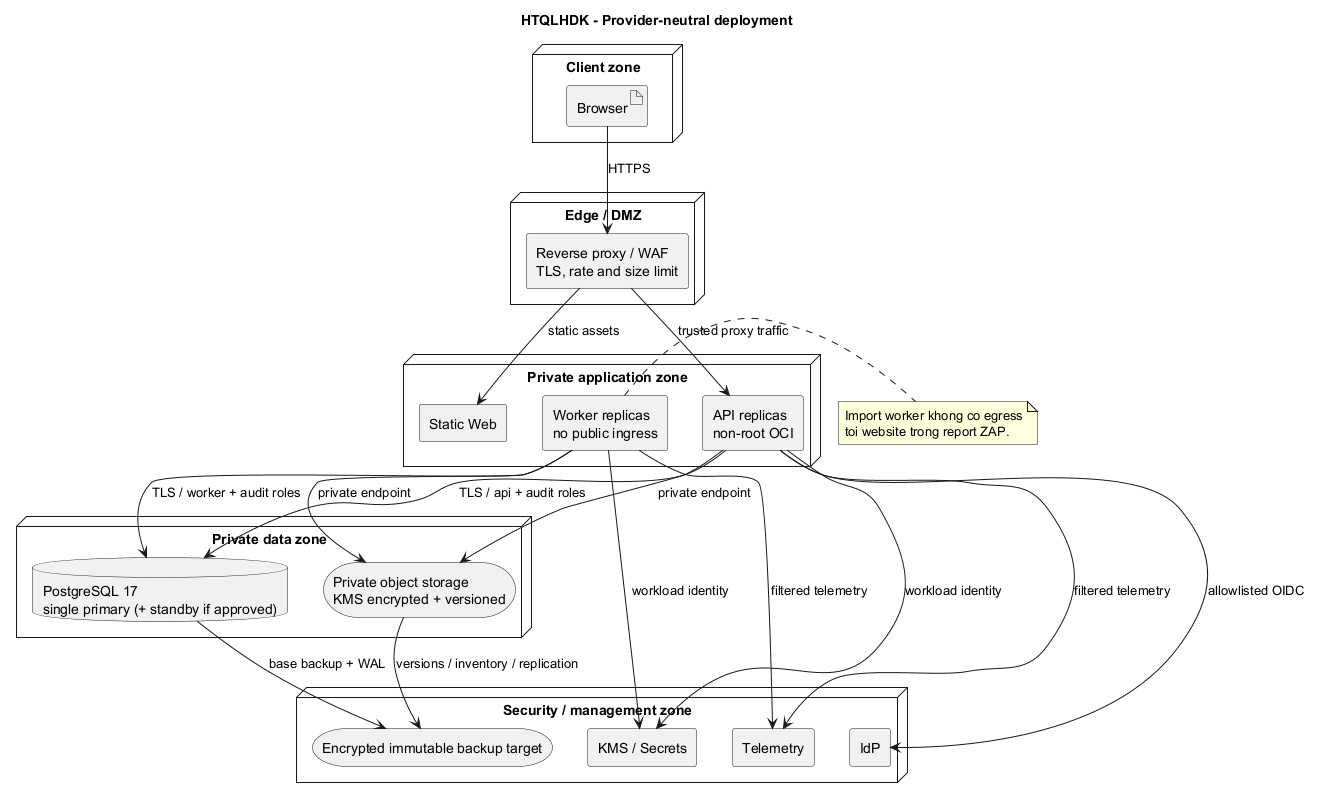

The diagram above was rendered by PlantUML. Its source (embedded in the PNG):
@startuml
title HTQLHDK - Provider-neutral deployment
top to bottom direction
skinparam shadowing false
skinparam componentStyle rectangle

node "Client zone" {
  artifact "Browser" as B
}
node "Edge / DMZ" {
  component "Reverse proxy / WAF\nTLS, rate and size limit" as EDGE
}
node "Private application zone" {
  component "Static Web" as WEB
  component "API replicas\nnon-root OCI" as API
  component "Worker replicas\nno public ingress" as WORKER
}
node "Private data zone" {
  database "PostgreSQL 17\nsingle primary (+ standby if approved)" as PG
  storage "Private object storage\nKMS encrypted + versioned" as OS
}
node "Security / management zone" {
  component "IdP" as IDP
  component "KMS / Secrets" as KMS
  component "Telemetry" as TEL
  storage "Encrypted immutable backup target" as BAK
}

B --> EDGE : HTTPS
EDGE --> WEB : static assets
EDGE --> API : trusted proxy traffic
API --> PG : TLS / api + audit roles
WORKER --> PG : TLS / worker + audit roles
API --> OS : private endpoint
WORKER --> OS : private endpoint
API --> IDP : allowlisted OIDC
API --> KMS : workload identity
WORKER --> KMS : workload identity
API --> TEL : filtered telemetry
WORKER --> TEL : filtered telemetry
PG --> BAK : base backup + WAL
OS --> BAK : versions / inventory / replication

note right of WORKER
Import worker khong co egress
toi website trong report ZAP.
end note
@enduml